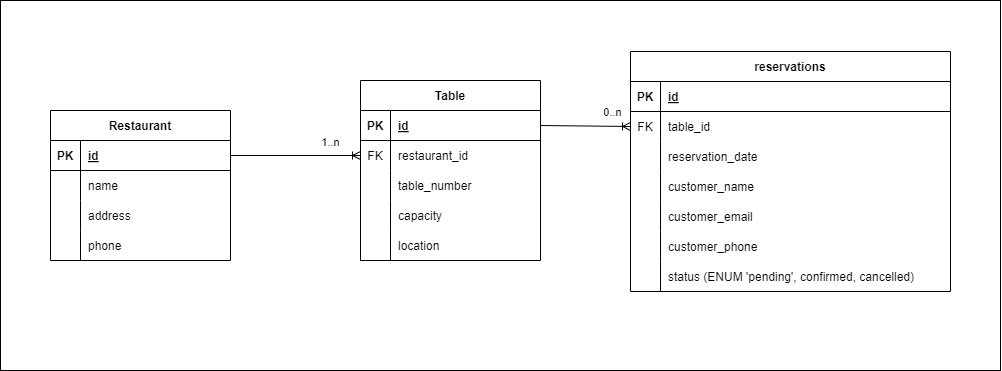

The diagram above was exported from draw.io. Its source (the exported page's mxGraphModel, read from the mxfile embedded in the PNG):
<mxGraphModel dx="1007" dy="1518" grid="1" gridSize="10" guides="1" tooltips="1" connect="1" arrows="1" fold="1" page="1" pageScale="1" pageWidth="1169" pageHeight="1654" math="0" shadow="0">
  <root>
    <mxCell id="0" />
    <mxCell id="1" parent="0" />
    <mxCell id="77" value="" style="rounded=0;whiteSpace=wrap;html=1;" vertex="1" parent="1">
      <mxGeometry x="120" y="40" width="1000" height="370" as="geometry" />
    </mxCell>
    <mxCell id="2" value="Restaurant" style="shape=table;startSize=30;container=1;collapsible=1;childLayout=tableLayout;fixedRows=1;rowLines=0;fontStyle=1;align=center;resizeLast=1;" vertex="1" parent="1">
      <mxGeometry x="170" y="150" width="180" height="150" as="geometry" />
    </mxCell>
    <mxCell id="3" value="" style="shape=tableRow;horizontal=0;startSize=0;swimlaneHead=0;swimlaneBody=0;fillColor=none;collapsible=0;dropTarget=0;points=[[0,0.5],[1,0.5]];portConstraint=eastwest;top=0;left=0;right=0;bottom=1;" vertex="1" parent="2">
      <mxGeometry y="30" width="180" height="30" as="geometry" />
    </mxCell>
    <mxCell id="4" value="PK" style="shape=partialRectangle;connectable=0;fillColor=none;top=0;left=0;bottom=0;right=0;fontStyle=1;overflow=hidden;" vertex="1" parent="3">
      <mxGeometry width="30" height="30" as="geometry">
        <mxRectangle width="30" height="30" as="alternateBounds" />
      </mxGeometry>
    </mxCell>
    <mxCell id="5" value="id" style="shape=partialRectangle;connectable=0;fillColor=none;top=0;left=0;bottom=0;right=0;align=left;spacingLeft=6;fontStyle=5;overflow=hidden;" vertex="1" parent="3">
      <mxGeometry x="30" width="150" height="30" as="geometry">
        <mxRectangle width="150" height="30" as="alternateBounds" />
      </mxGeometry>
    </mxCell>
    <mxCell id="6" value="" style="shape=tableRow;horizontal=0;startSize=0;swimlaneHead=0;swimlaneBody=0;fillColor=none;collapsible=0;dropTarget=0;points=[[0,0.5],[1,0.5]];portConstraint=eastwest;top=0;left=0;right=0;bottom=0;" vertex="1" parent="2">
      <mxGeometry y="60" width="180" height="30" as="geometry" />
    </mxCell>
    <mxCell id="7" value="" style="shape=partialRectangle;connectable=0;fillColor=none;top=0;left=0;bottom=0;right=0;editable=1;overflow=hidden;" vertex="1" parent="6">
      <mxGeometry width="30" height="30" as="geometry">
        <mxRectangle width="30" height="30" as="alternateBounds" />
      </mxGeometry>
    </mxCell>
    <mxCell id="8" value="name" style="shape=partialRectangle;connectable=0;fillColor=none;top=0;left=0;bottom=0;right=0;align=left;spacingLeft=6;overflow=hidden;" vertex="1" parent="6">
      <mxGeometry x="30" width="150" height="30" as="geometry">
        <mxRectangle width="150" height="30" as="alternateBounds" />
      </mxGeometry>
    </mxCell>
    <mxCell id="9" value="" style="shape=tableRow;horizontal=0;startSize=0;swimlaneHead=0;swimlaneBody=0;fillColor=none;collapsible=0;dropTarget=0;points=[[0,0.5],[1,0.5]];portConstraint=eastwest;top=0;left=0;right=0;bottom=0;" vertex="1" parent="2">
      <mxGeometry y="90" width="180" height="30" as="geometry" />
    </mxCell>
    <mxCell id="10" value="" style="shape=partialRectangle;connectable=0;fillColor=none;top=0;left=0;bottom=0;right=0;editable=1;overflow=hidden;" vertex="1" parent="9">
      <mxGeometry width="30" height="30" as="geometry">
        <mxRectangle width="30" height="30" as="alternateBounds" />
      </mxGeometry>
    </mxCell>
    <mxCell id="11" value="address" style="shape=partialRectangle;connectable=0;fillColor=none;top=0;left=0;bottom=0;right=0;align=left;spacingLeft=6;overflow=hidden;" vertex="1" parent="9">
      <mxGeometry x="30" width="150" height="30" as="geometry">
        <mxRectangle width="150" height="30" as="alternateBounds" />
      </mxGeometry>
    </mxCell>
    <mxCell id="12" value="" style="shape=tableRow;horizontal=0;startSize=0;swimlaneHead=0;swimlaneBody=0;fillColor=none;collapsible=0;dropTarget=0;points=[[0,0.5],[1,0.5]];portConstraint=eastwest;top=0;left=0;right=0;bottom=0;" vertex="1" parent="2">
      <mxGeometry y="120" width="180" height="30" as="geometry" />
    </mxCell>
    <mxCell id="13" value="" style="shape=partialRectangle;connectable=0;fillColor=none;top=0;left=0;bottom=0;right=0;editable=1;overflow=hidden;" vertex="1" parent="12">
      <mxGeometry width="30" height="30" as="geometry">
        <mxRectangle width="30" height="30" as="alternateBounds" />
      </mxGeometry>
    </mxCell>
    <mxCell id="14" value="phone" style="shape=partialRectangle;connectable=0;fillColor=none;top=0;left=0;bottom=0;right=0;align=left;spacingLeft=6;overflow=hidden;" vertex="1" parent="12">
      <mxGeometry x="30" width="150" height="30" as="geometry">
        <mxRectangle width="150" height="30" as="alternateBounds" />
      </mxGeometry>
    </mxCell>
    <mxCell id="28" value="Table" style="shape=table;startSize=30;container=1;collapsible=1;childLayout=tableLayout;fixedRows=1;rowLines=0;fontStyle=1;align=center;resizeLast=1;" vertex="1" parent="1">
      <mxGeometry x="480" y="120" width="180" height="180" as="geometry" />
    </mxCell>
    <mxCell id="29" value="" style="shape=tableRow;horizontal=0;startSize=0;swimlaneHead=0;swimlaneBody=0;fillColor=none;collapsible=0;dropTarget=0;points=[[0,0.5],[1,0.5]];portConstraint=eastwest;top=0;left=0;right=0;bottom=1;" vertex="1" parent="28">
      <mxGeometry y="30" width="180" height="30" as="geometry" />
    </mxCell>
    <mxCell id="30" value="PK" style="shape=partialRectangle;connectable=0;fillColor=none;top=0;left=0;bottom=0;right=0;fontStyle=1;overflow=hidden;" vertex="1" parent="29">
      <mxGeometry width="30" height="30" as="geometry">
        <mxRectangle width="30" height="30" as="alternateBounds" />
      </mxGeometry>
    </mxCell>
    <mxCell id="31" value="id" style="shape=partialRectangle;connectable=0;fillColor=none;top=0;left=0;bottom=0;right=0;align=left;spacingLeft=6;fontStyle=5;overflow=hidden;" vertex="1" parent="29">
      <mxGeometry x="30" width="150" height="30" as="geometry">
        <mxRectangle width="150" height="30" as="alternateBounds" />
      </mxGeometry>
    </mxCell>
    <mxCell id="32" value="" style="shape=tableRow;horizontal=0;startSize=0;swimlaneHead=0;swimlaneBody=0;fillColor=none;collapsible=0;dropTarget=0;points=[[0,0.5],[1,0.5]];portConstraint=eastwest;top=0;left=0;right=0;bottom=0;" vertex="1" parent="28">
      <mxGeometry y="60" width="180" height="30" as="geometry" />
    </mxCell>
    <mxCell id="33" value="FK" style="shape=partialRectangle;connectable=0;fillColor=none;top=0;left=0;bottom=0;right=0;editable=1;overflow=hidden;" vertex="1" parent="32">
      <mxGeometry width="30" height="30" as="geometry">
        <mxRectangle width="30" height="30" as="alternateBounds" />
      </mxGeometry>
    </mxCell>
    <mxCell id="34" value="restaurant_id" style="shape=partialRectangle;connectable=0;fillColor=none;top=0;left=0;bottom=0;right=0;align=left;spacingLeft=6;overflow=hidden;" vertex="1" parent="32">
      <mxGeometry x="30" width="150" height="30" as="geometry">
        <mxRectangle width="150" height="30" as="alternateBounds" />
      </mxGeometry>
    </mxCell>
    <mxCell id="35" value="" style="shape=tableRow;horizontal=0;startSize=0;swimlaneHead=0;swimlaneBody=0;fillColor=none;collapsible=0;dropTarget=0;points=[[0,0.5],[1,0.5]];portConstraint=eastwest;top=0;left=0;right=0;bottom=0;" vertex="1" parent="28">
      <mxGeometry y="90" width="180" height="30" as="geometry" />
    </mxCell>
    <mxCell id="36" value="" style="shape=partialRectangle;connectable=0;fillColor=none;top=0;left=0;bottom=0;right=0;editable=1;overflow=hidden;" vertex="1" parent="35">
      <mxGeometry width="30" height="30" as="geometry">
        <mxRectangle width="30" height="30" as="alternateBounds" />
      </mxGeometry>
    </mxCell>
    <mxCell id="37" value="table_number" style="shape=partialRectangle;connectable=0;fillColor=none;top=0;left=0;bottom=0;right=0;align=left;spacingLeft=6;overflow=hidden;" vertex="1" parent="35">
      <mxGeometry x="30" width="150" height="30" as="geometry">
        <mxRectangle width="150" height="30" as="alternateBounds" />
      </mxGeometry>
    </mxCell>
    <mxCell id="44" value="" style="shape=tableRow;horizontal=0;startSize=0;swimlaneHead=0;swimlaneBody=0;fillColor=none;collapsible=0;dropTarget=0;points=[[0,0.5],[1,0.5]];portConstraint=eastwest;top=0;left=0;right=0;bottom=0;" vertex="1" parent="28">
      <mxGeometry y="120" width="180" height="30" as="geometry" />
    </mxCell>
    <mxCell id="45" value="" style="shape=partialRectangle;connectable=0;fillColor=none;top=0;left=0;bottom=0;right=0;editable=1;overflow=hidden;" vertex="1" parent="44">
      <mxGeometry width="30" height="30" as="geometry">
        <mxRectangle width="30" height="30" as="alternateBounds" />
      </mxGeometry>
    </mxCell>
    <mxCell id="46" value="capacity" style="shape=partialRectangle;connectable=0;fillColor=none;top=0;left=0;bottom=0;right=0;align=left;spacingLeft=6;overflow=hidden;" vertex="1" parent="44">
      <mxGeometry x="30" width="150" height="30" as="geometry">
        <mxRectangle width="150" height="30" as="alternateBounds" />
      </mxGeometry>
    </mxCell>
    <mxCell id="41" value="" style="shape=tableRow;horizontal=0;startSize=0;swimlaneHead=0;swimlaneBody=0;fillColor=none;collapsible=0;dropTarget=0;points=[[0,0.5],[1,0.5]];portConstraint=eastwest;top=0;left=0;right=0;bottom=0;" vertex="1" parent="28">
      <mxGeometry y="150" width="180" height="30" as="geometry" />
    </mxCell>
    <mxCell id="42" value="" style="shape=partialRectangle;connectable=0;fillColor=none;top=0;left=0;bottom=0;right=0;editable=1;overflow=hidden;" vertex="1" parent="41">
      <mxGeometry width="30" height="30" as="geometry">
        <mxRectangle width="30" height="30" as="alternateBounds" />
      </mxGeometry>
    </mxCell>
    <mxCell id="43" value="location" style="shape=partialRectangle;connectable=0;fillColor=none;top=0;left=0;bottom=0;right=0;align=left;spacingLeft=6;overflow=hidden;" vertex="1" parent="41">
      <mxGeometry x="30" width="150" height="30" as="geometry">
        <mxRectangle width="150" height="30" as="alternateBounds" />
      </mxGeometry>
    </mxCell>
    <mxCell id="47" value="reservations" style="shape=table;startSize=30;container=1;collapsible=1;childLayout=tableLayout;fixedRows=1;rowLines=0;fontStyle=1;align=center;resizeLast=1;" vertex="1" parent="1">
      <mxGeometry x="750" y="91" width="320" height="240" as="geometry" />
    </mxCell>
    <mxCell id="48" value="" style="shape=tableRow;horizontal=0;startSize=0;swimlaneHead=0;swimlaneBody=0;fillColor=none;collapsible=0;dropTarget=0;points=[[0,0.5],[1,0.5]];portConstraint=eastwest;top=0;left=0;right=0;bottom=1;" vertex="1" parent="47">
      <mxGeometry y="30" width="320" height="30" as="geometry" />
    </mxCell>
    <mxCell id="49" value="PK" style="shape=partialRectangle;connectable=0;fillColor=none;top=0;left=0;bottom=0;right=0;fontStyle=1;overflow=hidden;" vertex="1" parent="48">
      <mxGeometry width="30" height="30" as="geometry">
        <mxRectangle width="30" height="30" as="alternateBounds" />
      </mxGeometry>
    </mxCell>
    <mxCell id="50" value="id" style="shape=partialRectangle;connectable=0;fillColor=none;top=0;left=0;bottom=0;right=0;align=left;spacingLeft=6;fontStyle=5;overflow=hidden;" vertex="1" parent="48">
      <mxGeometry x="30" width="290" height="30" as="geometry">
        <mxRectangle width="290" height="30" as="alternateBounds" />
      </mxGeometry>
    </mxCell>
    <mxCell id="51" value="" style="shape=tableRow;horizontal=0;startSize=0;swimlaneHead=0;swimlaneBody=0;fillColor=none;collapsible=0;dropTarget=0;points=[[0,0.5],[1,0.5]];portConstraint=eastwest;top=0;left=0;right=0;bottom=0;" vertex="1" parent="47">
      <mxGeometry y="60" width="320" height="30" as="geometry" />
    </mxCell>
    <mxCell id="52" value="FK" style="shape=partialRectangle;connectable=0;fillColor=none;top=0;left=0;bottom=0;right=0;editable=1;overflow=hidden;" vertex="1" parent="51">
      <mxGeometry width="30" height="30" as="geometry">
        <mxRectangle width="30" height="30" as="alternateBounds" />
      </mxGeometry>
    </mxCell>
    <mxCell id="53" value="table_id" style="shape=partialRectangle;connectable=0;fillColor=none;top=0;left=0;bottom=0;right=0;align=left;spacingLeft=6;overflow=hidden;" vertex="1" parent="51">
      <mxGeometry x="30" width="290" height="30" as="geometry">
        <mxRectangle width="290" height="30" as="alternateBounds" />
      </mxGeometry>
    </mxCell>
    <mxCell id="54" value="" style="shape=tableRow;horizontal=0;startSize=0;swimlaneHead=0;swimlaneBody=0;fillColor=none;collapsible=0;dropTarget=0;points=[[0,0.5],[1,0.5]];portConstraint=eastwest;top=0;left=0;right=0;bottom=0;" vertex="1" parent="47">
      <mxGeometry y="90" width="320" height="30" as="geometry" />
    </mxCell>
    <mxCell id="55" value="" style="shape=partialRectangle;connectable=0;fillColor=none;top=0;left=0;bottom=0;right=0;editable=1;overflow=hidden;" vertex="1" parent="54">
      <mxGeometry width="30" height="30" as="geometry">
        <mxRectangle width="30" height="30" as="alternateBounds" />
      </mxGeometry>
    </mxCell>
    <mxCell id="56" value="reservation_date" style="shape=partialRectangle;connectable=0;fillColor=none;top=0;left=0;bottom=0;right=0;align=left;spacingLeft=6;overflow=hidden;" vertex="1" parent="54">
      <mxGeometry x="30" width="290" height="30" as="geometry">
        <mxRectangle width="290" height="30" as="alternateBounds" />
      </mxGeometry>
    </mxCell>
    <mxCell id="57" value="" style="shape=tableRow;horizontal=0;startSize=0;swimlaneHead=0;swimlaneBody=0;fillColor=none;collapsible=0;dropTarget=0;points=[[0,0.5],[1,0.5]];portConstraint=eastwest;top=0;left=0;right=0;bottom=0;" vertex="1" parent="47">
      <mxGeometry y="120" width="320" height="30" as="geometry" />
    </mxCell>
    <mxCell id="58" value="" style="shape=partialRectangle;connectable=0;fillColor=none;top=0;left=0;bottom=0;right=0;editable=1;overflow=hidden;" vertex="1" parent="57">
      <mxGeometry width="30" height="30" as="geometry">
        <mxRectangle width="30" height="30" as="alternateBounds" />
      </mxGeometry>
    </mxCell>
    <mxCell id="59" value="customer_name" style="shape=partialRectangle;connectable=0;fillColor=none;top=0;left=0;bottom=0;right=0;align=left;spacingLeft=6;overflow=hidden;" vertex="1" parent="57">
      <mxGeometry x="30" width="290" height="30" as="geometry">
        <mxRectangle width="290" height="30" as="alternateBounds" />
      </mxGeometry>
    </mxCell>
    <mxCell id="60" value="" style="shape=tableRow;horizontal=0;startSize=0;swimlaneHead=0;swimlaneBody=0;fillColor=none;collapsible=0;dropTarget=0;points=[[0,0.5],[1,0.5]];portConstraint=eastwest;top=0;left=0;right=0;bottom=0;" vertex="1" parent="47">
      <mxGeometry y="150" width="320" height="30" as="geometry" />
    </mxCell>
    <mxCell id="61" value="" style="shape=partialRectangle;connectable=0;fillColor=none;top=0;left=0;bottom=0;right=0;editable=1;overflow=hidden;" vertex="1" parent="60">
      <mxGeometry width="30" height="30" as="geometry">
        <mxRectangle width="30" height="30" as="alternateBounds" />
      </mxGeometry>
    </mxCell>
    <mxCell id="62" value="customer_email" style="shape=partialRectangle;connectable=0;fillColor=none;top=0;left=0;bottom=0;right=0;align=left;spacingLeft=6;overflow=hidden;" vertex="1" parent="60">
      <mxGeometry x="30" width="290" height="30" as="geometry">
        <mxRectangle width="290" height="30" as="alternateBounds" />
      </mxGeometry>
    </mxCell>
    <mxCell id="63" value="" style="shape=tableRow;horizontal=0;startSize=0;swimlaneHead=0;swimlaneBody=0;fillColor=none;collapsible=0;dropTarget=0;points=[[0,0.5],[1,0.5]];portConstraint=eastwest;top=0;left=0;right=0;bottom=0;" vertex="1" parent="47">
      <mxGeometry y="180" width="320" height="30" as="geometry" />
    </mxCell>
    <mxCell id="64" value="" style="shape=partialRectangle;connectable=0;fillColor=none;top=0;left=0;bottom=0;right=0;editable=1;overflow=hidden;" vertex="1" parent="63">
      <mxGeometry width="30" height="30" as="geometry">
        <mxRectangle width="30" height="30" as="alternateBounds" />
      </mxGeometry>
    </mxCell>
    <mxCell id="65" value="customer_phone" style="shape=partialRectangle;connectable=0;fillColor=none;top=0;left=0;bottom=0;right=0;align=left;spacingLeft=6;overflow=hidden;" vertex="1" parent="63">
      <mxGeometry x="30" width="290" height="30" as="geometry">
        <mxRectangle width="290" height="30" as="alternateBounds" />
      </mxGeometry>
    </mxCell>
    <mxCell id="66" value="" style="shape=tableRow;horizontal=0;startSize=0;swimlaneHead=0;swimlaneBody=0;fillColor=none;collapsible=0;dropTarget=0;points=[[0,0.5],[1,0.5]];portConstraint=eastwest;top=0;left=0;right=0;bottom=0;" vertex="1" parent="47">
      <mxGeometry y="210" width="320" height="30" as="geometry" />
    </mxCell>
    <mxCell id="67" value="" style="shape=partialRectangle;connectable=0;fillColor=none;top=0;left=0;bottom=0;right=0;editable=1;overflow=hidden;" vertex="1" parent="66">
      <mxGeometry width="30" height="30" as="geometry">
        <mxRectangle width="30" height="30" as="alternateBounds" />
      </mxGeometry>
    </mxCell>
    <mxCell id="68" value="status (ENUM 'pending', confirmed, cancelled)" style="shape=partialRectangle;connectable=0;fillColor=none;top=0;left=0;bottom=0;right=0;align=left;spacingLeft=6;overflow=hidden;" vertex="1" parent="66">
      <mxGeometry x="30" width="290" height="30" as="geometry">
        <mxRectangle width="290" height="30" as="alternateBounds" />
      </mxGeometry>
    </mxCell>
    <mxCell id="72" style="edgeStyle=none;html=1;exitX=1;exitY=0.5;exitDx=0;exitDy=0;entryX=0;entryY=0.5;entryDx=0;entryDy=0;endArrow=ERoneToMany;endFill=0;" edge="1" parent="1" source="3" target="32">
      <mxGeometry relative="1" as="geometry" />
    </mxCell>
    <mxCell id="75" value="1..n" style="edgeLabel;html=1;align=center;verticalAlign=middle;resizable=0;points=[];" vertex="1" connectable="0" parent="72">
      <mxGeometry x="0.2899" y="-4" relative="1" as="geometry">
        <mxPoint x="16" y="-18" as="offset" />
      </mxGeometry>
    </mxCell>
    <mxCell id="73" style="edgeStyle=none;html=1;exitX=1;exitY=0.5;exitDx=0;exitDy=0;entryX=0;entryY=0.5;entryDx=0;entryDy=0;endArrow=ERoneToMany;endFill=0;" edge="1" parent="1" source="29" target="51">
      <mxGeometry relative="1" as="geometry" />
    </mxCell>
    <mxCell id="74" value="0..n" style="edgeLabel;html=1;align=center;verticalAlign=middle;resizable=0;points=[];" vertex="1" connectable="0" parent="73">
      <mxGeometry x="0.7987" y="3" relative="1" as="geometry">
        <mxPoint x="-11" y="-12" as="offset" />
      </mxGeometry>
    </mxCell>
  </root>
</mxGraphModel>